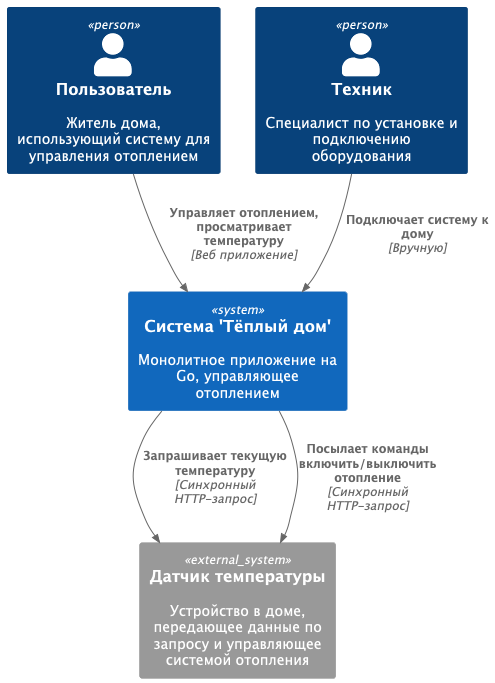

The diagram above was rendered by PlantUML. Its source (embedded in the PNG):
@startuml
!includeurl https://raw.githubusercontent.com/plantuml-stdlib/C4-PlantUML/master/C4_Context.puml

Person(user, "Пользователь", "Житель дома, использующий систему для управления отоплением")
Person(installer, "Техник", "Специалист по установке и подключению оборудования")

System(system, "Система 'Тёплый дом'", "Монолитное приложение на Go, управляющее отоплением")

System_Ext(sensor, "Датчик температуры", "Устройство в доме, передающее данные по запросу и управляющее системой отопления")

Rel(user, system, "Управляет отоплением, просматривает температуру", "Веб приложение")
Rel(installer, system, "Подключает систему к дому", "Вручную")
Rel(system, sensor, "Запрашивает текущую температуру", "Синхронный HTTP-запрос")
Rel(system, sensor, "Посылает команды включить/выключить отопление", "Синхронный HTTP-запрос")

@enduml